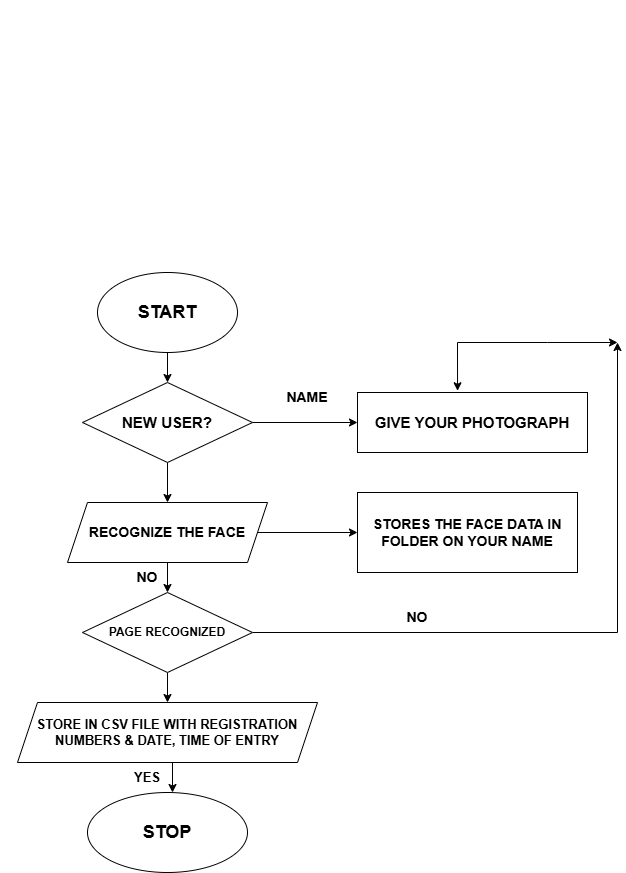

The diagram above was exported from draw.io. Its source (the exported page's mxGraphModel, read from the mxfile embedded in the PNG):
<mxGraphModel dx="3970" dy="940" grid="1" gridSize="10" guides="1" tooltips="1" connect="1" arrows="1" fold="1" page="1" pageScale="1" pageWidth="827" pageHeight="1169" math="0" shadow="0">
  <root>
    <mxCell id="0" />
    <mxCell id="1" parent="0" />
    <mxCell id="AHhn0rMI5fMmlNDC4HtE-24" edge="1" parent="1" style="edgeStyle=none;rounded=0;orthogonalLoop=1;jettySize=auto;html=1;exitX=0;exitY=0.5;exitDx=0;exitDy=0;">
      <mxGeometry relative="1" as="geometry">
        <mxPoint x="-1650" y="185" as="sourcePoint" />
        <mxPoint x="-1650" y="185" as="targetPoint" />
      </mxGeometry>
    </mxCell>
    <mxCell id="AHhn0rMI5fMmlNDC4HtE-30" edge="1" parent="1" style="edgeStyle=none;rounded=0;orthogonalLoop=1;jettySize=auto;html=1;exitX=0.75;exitY=1;exitDx=0;exitDy=0;">
      <mxGeometry relative="1" as="geometry">
        <mxPoint x="-1512.5" y="700" as="sourcePoint" />
        <mxPoint x="-1512.5" y="700" as="targetPoint" />
      </mxGeometry>
    </mxCell>
    <mxCell id="7O85PjfdB7zzmQWX4WJa-3" edge="1" parent="1" source="7O85PjfdB7zzmQWX4WJa-1" style="edgeStyle=orthogonalEdgeStyle;rounded=0;orthogonalLoop=1;jettySize=auto;html=1;" target="7O85PjfdB7zzmQWX4WJa-2" value="">
      <mxGeometry relative="1" as="geometry" />
    </mxCell>
    <mxCell id="7O85PjfdB7zzmQWX4WJa-1" parent="1" style="ellipse;whiteSpace=wrap;html=1;" value="&lt;b style=&quot;&quot;&gt;&lt;font style=&quot;font-size: 18px;&quot;&gt;START&lt;/font&gt;&lt;/b&gt;" vertex="1">
      <mxGeometry height="80" width="140" x="-1560" y="450" as="geometry" />
    </mxCell>
    <mxCell id="7O85PjfdB7zzmQWX4WJa-5" edge="1" parent="1" source="7O85PjfdB7zzmQWX4WJa-2" style="edgeStyle=orthogonalEdgeStyle;rounded=0;orthogonalLoop=1;jettySize=auto;html=1;" target="7O85PjfdB7zzmQWX4WJa-4" value="">
      <mxGeometry relative="1" as="geometry" />
    </mxCell>
    <mxCell id="7O85PjfdB7zzmQWX4WJa-13" edge="1" parent="1" source="7O85PjfdB7zzmQWX4WJa-2" style="edgeStyle=orthogonalEdgeStyle;rounded=0;orthogonalLoop=1;jettySize=auto;html=1;" target="7O85PjfdB7zzmQWX4WJa-12" value="">
      <mxGeometry relative="1" as="geometry" />
    </mxCell>
    <mxCell id="7O85PjfdB7zzmQWX4WJa-2" parent="1" style="rhombus;whiteSpace=wrap;html=1;" value="&lt;b&gt;&lt;font style=&quot;font-size: 15px;&quot;&gt;NEW USER?&lt;/font&gt;&lt;/b&gt;" vertex="1">
      <mxGeometry height="80" width="170" x="-1575" y="560" as="geometry" />
    </mxCell>
    <mxCell id="7O85PjfdB7zzmQWX4WJa-7" edge="1" parent="1" source="7O85PjfdB7zzmQWX4WJa-4" style="edgeStyle=orthogonalEdgeStyle;rounded=0;orthogonalLoop=1;jettySize=auto;html=1;" target="7O85PjfdB7zzmQWX4WJa-6" value="">
      <mxGeometry relative="1" as="geometry" />
    </mxCell>
    <mxCell id="7O85PjfdB7zzmQWX4WJa-15" edge="1" parent="1" source="7O85PjfdB7zzmQWX4WJa-4" style="edgeStyle=orthogonalEdgeStyle;rounded=0;orthogonalLoop=1;jettySize=auto;html=1;" target="7O85PjfdB7zzmQWX4WJa-14" value="">
      <mxGeometry relative="1" as="geometry" />
    </mxCell>
    <mxCell id="7O85PjfdB7zzmQWX4WJa-4" parent="1" style="shape=parallelogram;perimeter=parallelogramPerimeter;whiteSpace=wrap;html=1;fixedSize=1;" value="&lt;b&gt;&lt;font style=&quot;font-size: 14px;&quot;&gt;RECOGNIZE THE FACE&lt;/font&gt;&lt;/b&gt;" vertex="1">
      <mxGeometry height="60" width="200" x="-1590" y="680" as="geometry" />
    </mxCell>
    <mxCell id="7O85PjfdB7zzmQWX4WJa-9" edge="1" parent="1" source="7O85PjfdB7zzmQWX4WJa-6" style="edgeStyle=orthogonalEdgeStyle;rounded=0;orthogonalLoop=1;jettySize=auto;html=1;" target="7O85PjfdB7zzmQWX4WJa-8" value="">
      <mxGeometry relative="1" as="geometry" />
    </mxCell>
    <mxCell id="7O85PjfdB7zzmQWX4WJa-16" edge="1" parent="1" source="7O85PjfdB7zzmQWX4WJa-6" style="edgeStyle=orthogonalEdgeStyle;rounded=0;orthogonalLoop=1;jettySize=auto;html=1;exitX=1;exitY=0.5;exitDx=0;exitDy=0;">
      <mxGeometry relative="1" as="geometry">
        <mxPoint x="-1040" y="520" as="targetPoint" />
      </mxGeometry>
    </mxCell>
    <mxCell id="7O85PjfdB7zzmQWX4WJa-6" parent="1" style="rhombus;whiteSpace=wrap;html=1;" value="&lt;b&gt;PAGE RECOGNIZED&lt;/b&gt;" vertex="1">
      <mxGeometry height="80" width="170" x="-1575" y="770" as="geometry" />
    </mxCell>
    <mxCell id="7O85PjfdB7zzmQWX4WJa-11" edge="1" parent="1" style="edgeStyle=orthogonalEdgeStyle;rounded=0;orthogonalLoop=1;jettySize=auto;html=1;" value="">
      <mxGeometry relative="1" as="geometry">
        <mxPoint x="-1485" y="930" as="sourcePoint" />
        <mxPoint x="-1485" y="970" as="targetPoint" />
      </mxGeometry>
    </mxCell>
    <mxCell id="7O85PjfdB7zzmQWX4WJa-8" parent="1" style="shape=parallelogram;perimeter=parallelogramPerimeter;whiteSpace=wrap;html=1;fixedSize=1;" value="&lt;b&gt;&lt;font style=&quot;font-size: 13px;&quot;&gt;STORE IN CSV FILE WITH REGISTRATION NUMBERS &amp;amp; DATE, TIME OF ENTRY&lt;/font&gt;&lt;/b&gt;" vertex="1">
      <mxGeometry height="60" width="300" x="-1640" y="880" as="geometry" />
    </mxCell>
    <mxCell id="7O85PjfdB7zzmQWX4WJa-10" parent="1" style="ellipse;whiteSpace=wrap;html=1;" value="&lt;b&gt;&lt;font style=&quot;font-size: 18px;&quot;&gt;STOP&lt;/font&gt;&lt;/b&gt;" vertex="1">
      <mxGeometry height="80" width="160" x="-1570" y="970" as="geometry" />
    </mxCell>
    <mxCell id="7O85PjfdB7zzmQWX4WJa-12" parent="1" style="whiteSpace=wrap;html=1;" value="&lt;b&gt;&lt;font style=&quot;font-size: 15px;&quot;&gt;GIVE YOUR PHOTOGRAPH&lt;/font&gt;&lt;/b&gt;" vertex="1">
      <mxGeometry height="60" width="230" x="-1300" y="570" as="geometry" />
    </mxCell>
    <mxCell id="7O85PjfdB7zzmQWX4WJa-14" parent="1" style="whiteSpace=wrap;html=1;align=center;" value="&lt;div style=&quot;&quot;&gt;&lt;b style=&quot;background-color: transparent; color: light-dark(rgb(0, 0, 0), rgb(255, 255, 255));&quot;&gt;&lt;font style=&quot;font-size: 14px;&quot;&gt;STORES THE FACE DATA IN FOLDER ON YOUR NAME&lt;/font&gt;&lt;/b&gt;&lt;/div&gt;" vertex="1">
      <mxGeometry height="80" width="220" x="-1300" y="670" as="geometry" />
    </mxCell>
    <mxCell id="7O85PjfdB7zzmQWX4WJa-17" edge="1" parent="1" style="edgeStyle=none;orthogonalLoop=1;jettySize=auto;html=1;rounded=0;" value="">
      <mxGeometry relative="1" width="100" as="geometry">
        <Array as="points">
          <mxPoint x="-1110" y="520" />
        </Array>
        <mxPoint x="-1200" y="520" as="sourcePoint" />
        <mxPoint x="-1040" y="520" as="targetPoint" />
      </mxGeometry>
    </mxCell>
    <mxCell id="7O85PjfdB7zzmQWX4WJa-19" edge="1" parent="1" style="edgeStyle=none;orthogonalLoop=1;jettySize=auto;html=1;rounded=0;" value="">
      <mxGeometry relative="1" width="80" as="geometry">
        <Array as="points" />
        <mxPoint x="-1200" y="560" as="sourcePoint" />
        <mxPoint x="-1200" y="560" as="targetPoint" />
      </mxGeometry>
    </mxCell>
    <mxCell id="7O85PjfdB7zzmQWX4WJa-20" edge="1" parent="1" style="edgeStyle=none;orthogonalLoop=1;jettySize=auto;html=1;rounded=0;entryX=0.435;entryY=-0.029;entryDx=0;entryDy=0;entryPerimeter=0;" target="7O85PjfdB7zzmQWX4WJa-12" value="">
      <mxGeometry relative="1" width="80" as="geometry">
        <mxPoint x="-1200" y="520" as="sourcePoint" />
        <mxPoint x="-1180" y="540" as="targetPoint" />
      </mxGeometry>
    </mxCell>
    <mxCell id="7O85PjfdB7zzmQWX4WJa-21" parent="1" style="text;html=1;whiteSpace=wrap;strokeColor=none;fillColor=none;align=center;verticalAlign=middle;rounded=0;" value="&lt;b&gt;&lt;font style=&quot;font-size: 14px;&quot;&gt;NO&lt;/font&gt;&lt;/b&gt;" vertex="1">
      <mxGeometry height="30" width="60" x="-1540" y="740" as="geometry" />
    </mxCell>
    <mxCell id="7O85PjfdB7zzmQWX4WJa-23" parent="1" style="text;html=1;whiteSpace=wrap;strokeColor=none;fillColor=none;align=center;verticalAlign=middle;rounded=0;" value="&lt;b&gt;&lt;font style=&quot;font-size: 13px;&quot;&gt;YES&lt;/font&gt;&lt;/b&gt;" vertex="1">
      <mxGeometry height="30" width="60" x="-1540" y="940" as="geometry" />
    </mxCell>
    <mxCell id="7O85PjfdB7zzmQWX4WJa-25" parent="1" style="text;html=1;whiteSpace=wrap;strokeColor=none;fillColor=none;align=center;verticalAlign=middle;rounded=0;" value="&lt;b&gt;&lt;font style=&quot;font-size: 14px;&quot;&gt;NAME&lt;/font&gt;&lt;/b&gt;" vertex="1">
      <mxGeometry height="30" width="60" x="-1380" y="560" as="geometry" />
    </mxCell>
    <mxCell id="7O85PjfdB7zzmQWX4WJa-26" parent="1" style="text;html=1;whiteSpace=wrap;strokeColor=none;fillColor=none;align=center;verticalAlign=middle;rounded=0;" value="&lt;b&gt;&lt;font style=&quot;font-size: 14px;&quot;&gt;NO&lt;/font&gt;&lt;/b&gt;" vertex="1">
      <mxGeometry height="30" width="60" x="-1270" y="780" as="geometry" />
    </mxCell>
  </root>
</mxGraphModel>